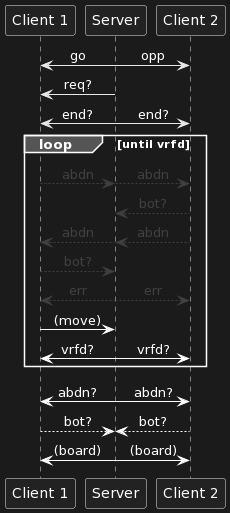

The diagram above was rendered by PlantUML. Its source (embedded in the PNG):
@startuml
!pragma teoz true

participant "Client 1" as C1
participant Server as S
participant "Client 2" as C2

skinparam sequenceMessageAlign center

S -> C1: go
& S -> C2: opp

S -> C1: req?

S -> C1: end?
& S -> C2: end?

loop until vrfd

skinparam ArrowFontColor #404040
skinparam ArrowColor #404040

C1 --> S: abdn
& S --> C2: abdn
C2 --> S: bot?

C2 --> S: abdn
& S --> C1: abdn
C1 --> S: bot?

S --> C1: err
& S --> C2: err

skinparam ArrowFontColor #FFFFFF
skinparam ArrowColor #FFFFFF

C1 -> S: (move)

S -> C1: vrfd?
& S -> C2: vrfd?
end

S -> C1: abdn?
& S -> C2: abdn?

C1 --> S: bot?
& C2 --> S: bot?


S -> C1: (board)
& S -> C2: (board)
@enduml